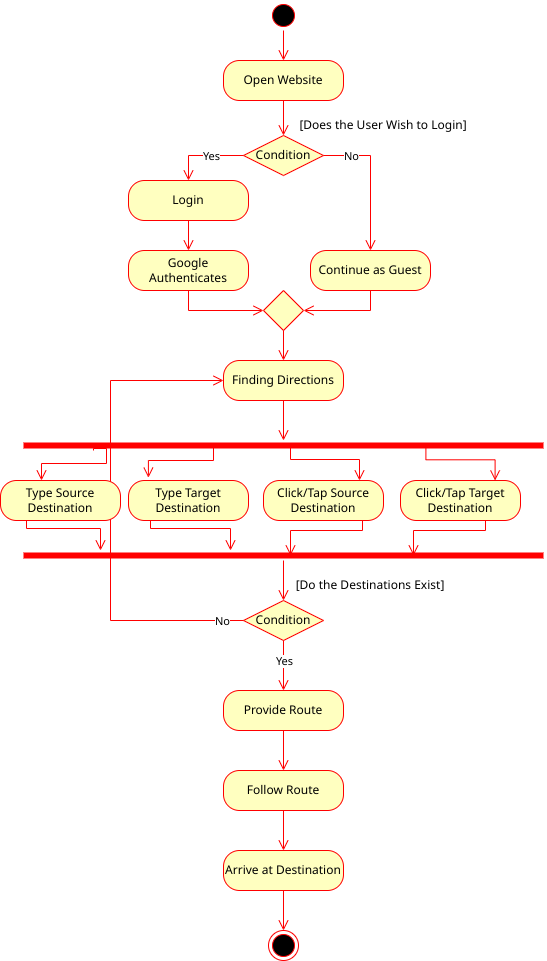

The diagram above was exported from draw.io. Its source (the exported page's mxGraphModel, read from the mxfile embedded in the PNG):
<mxGraphModel dx="658" dy="577" grid="1" gridSize="10" guides="1" tooltips="1" connect="1" arrows="1" fold="1" page="1" pageScale="1" pageWidth="850" pageHeight="1100" math="0" shadow="0">
  <root>
    <mxCell id="0" />
    <mxCell id="1" parent="0" />
    <mxCell id="ln0h1c4xxhKBN1NLCqmH-34" value="" style="ellipse;html=1;shape=startState;fillColor=#000000;strokeColor=#ff0000;" parent="1" vertex="1">
      <mxGeometry x="358" y="20" width="30" height="30" as="geometry" />
    </mxCell>
    <mxCell id="ln0h1c4xxhKBN1NLCqmH-35" value="" style="edgeStyle=orthogonalEdgeStyle;html=1;verticalAlign=bottom;endArrow=open;endSize=8;strokeColor=#ff0000;rounded=0;entryX=0.5;entryY=0;entryDx=0;entryDy=0;exitX=0.5;exitY=1;exitDx=0;exitDy=0;" parent="1" source="ln0h1c4xxhKBN1NLCqmH-34" target="ln0h1c4xxhKBN1NLCqmH-36" edge="1">
      <mxGeometry relative="1" as="geometry">
        <mxPoint x="373" y="110" as="targetPoint" />
        <mxPoint x="448" y="80" as="sourcePoint" />
      </mxGeometry>
    </mxCell>
    <mxCell id="ln0h1c4xxhKBN1NLCqmH-36" value="Open Website" style="rounded=1;whiteSpace=wrap;html=1;arcSize=40;fontColor=#000000;fillColor=#ffffc0;strokeColor=#ff0000;" parent="1" vertex="1">
      <mxGeometry x="313" y="80" width="120" height="40" as="geometry" />
    </mxCell>
    <mxCell id="ln0h1c4xxhKBN1NLCqmH-37" value="" style="edgeStyle=orthogonalEdgeStyle;html=1;verticalAlign=bottom;endArrow=open;endSize=8;strokeColor=#ff0000;rounded=0;entryX=0.5;entryY=0;entryDx=0;entryDy=0;exitX=0.5;exitY=1;exitDx=0;exitDy=0;" parent="1" source="ln0h1c4xxhKBN1NLCqmH-36" target="ln0h1c4xxhKBN1NLCqmH-38" edge="1">
      <mxGeometry relative="1" as="geometry">
        <mxPoint x="373" y="230" as="targetPoint" />
        <mxPoint x="373" y="170" as="sourcePoint" />
      </mxGeometry>
    </mxCell>
    <mxCell id="ln0h1c4xxhKBN1NLCqmH-38" value="Condition" style="rhombus;whiteSpace=wrap;html=1;fontColor=#000000;fillColor=#ffffc0;strokeColor=#ff0000;" parent="1" vertex="1">
      <mxGeometry x="333" y="155" width="80" height="40" as="geometry" />
    </mxCell>
    <mxCell id="ln0h1c4xxhKBN1NLCqmH-39" value="" style="edgeStyle=orthogonalEdgeStyle;html=1;align=left;verticalAlign=bottom;endArrow=open;endSize=8;strokeColor=#ff0000;rounded=0;entryX=0.5;entryY=0;entryDx=0;entryDy=0;exitX=1;exitY=0.5;exitDx=0;exitDy=0;" parent="1" source="ln0h1c4xxhKBN1NLCqmH-38" target="ln0h1c4xxhKBN1NLCqmH-51" edge="1">
      <mxGeometry x="-0.3333" relative="1" as="geometry">
        <mxPoint x="478" y="310" as="targetPoint" />
        <mxPoint as="offset" />
      </mxGeometry>
    </mxCell>
    <mxCell id="ln0h1c4xxhKBN1NLCqmH-82" value="&lt;div&gt;No&lt;/div&gt;" style="edgeLabel;html=1;align=center;verticalAlign=middle;resizable=0;points=[];" parent="ln0h1c4xxhKBN1NLCqmH-39" vertex="1" connectable="0">
      <mxGeometry x="-0.363" y="1" relative="1" as="geometry">
        <mxPoint x="-18" y="1" as="offset" />
      </mxGeometry>
    </mxCell>
    <mxCell id="ln0h1c4xxhKBN1NLCqmH-40" value="" style="edgeStyle=orthogonalEdgeStyle;html=1;align=left;verticalAlign=top;endArrow=open;endSize=8;strokeColor=#ff0000;rounded=0;exitX=0;exitY=0.5;exitDx=0;exitDy=0;entryX=0.5;entryY=0;entryDx=0;entryDy=0;" parent="1" source="ln0h1c4xxhKBN1NLCqmH-38" target="ln0h1c4xxhKBN1NLCqmH-49" edge="1">
      <mxGeometry x="-0.2174" y="-20" relative="1" as="geometry">
        <mxPoint x="288" y="310" as="targetPoint" />
        <mxPoint x="318" y="290" as="sourcePoint" />
        <mxPoint as="offset" />
      </mxGeometry>
    </mxCell>
    <mxCell id="ln0h1c4xxhKBN1NLCqmH-81" value="Yes" style="edgeLabel;html=1;align=center;verticalAlign=middle;resizable=0;points=[];" parent="ln0h1c4xxhKBN1NLCqmH-40" vertex="1" connectable="0">
      <mxGeometry x="-0.371" relative="1" as="geometry">
        <mxPoint x="-8" as="offset" />
      </mxGeometry>
    </mxCell>
    <mxCell id="ln0h1c4xxhKBN1NLCqmH-49" value="Login" style="rounded=1;whiteSpace=wrap;html=1;arcSize=40;fontColor=#000000;fillColor=#ffffc0;strokeColor=#ff0000;" parent="1" vertex="1">
      <mxGeometry x="218" y="200" width="120" height="40" as="geometry" />
    </mxCell>
    <mxCell id="ln0h1c4xxhKBN1NLCqmH-50" value="" style="edgeStyle=orthogonalEdgeStyle;html=1;verticalAlign=bottom;endArrow=open;endSize=8;strokeColor=#ff0000;rounded=0;entryX=0.5;entryY=0;entryDx=0;entryDy=0;exitX=0.5;exitY=1;exitDx=0;exitDy=0;" parent="1" source="ln0h1c4xxhKBN1NLCqmH-49" target="ln0h1c4xxhKBN1NLCqmH-55" edge="1">
      <mxGeometry relative="1" as="geometry">
        <mxPoint x="288" y="420" as="targetPoint" />
      </mxGeometry>
    </mxCell>
    <mxCell id="ln0h1c4xxhKBN1NLCqmH-51" value="Continue as Guest" style="rounded=1;whiteSpace=wrap;html=1;arcSize=40;fontColor=#000000;fillColor=#ffffc0;strokeColor=#ff0000;" parent="1" vertex="1">
      <mxGeometry x="400" y="270" width="120" height="40" as="geometry" />
    </mxCell>
    <mxCell id="ln0h1c4xxhKBN1NLCqmH-52" value="" style="edgeStyle=orthogonalEdgeStyle;html=1;verticalAlign=bottom;endArrow=open;endSize=8;strokeColor=#ff0000;rounded=0;entryX=1;entryY=0.5;entryDx=0;entryDy=0;exitX=0.5;exitY=1;exitDx=0;exitDy=0;" parent="1" source="ln0h1c4xxhKBN1NLCqmH-51" target="ln0h1c4xxhKBN1NLCqmH-57" edge="1">
      <mxGeometry relative="1" as="geometry">
        <mxPoint x="478" y="430" as="targetPoint" />
      </mxGeometry>
    </mxCell>
    <mxCell id="ln0h1c4xxhKBN1NLCqmH-55" value="Google Authenticates" style="rounded=1;whiteSpace=wrap;html=1;arcSize=40;fontColor=#000000;fillColor=#ffffc0;strokeColor=#ff0000;" parent="1" vertex="1">
      <mxGeometry x="218" y="270" width="120" height="40" as="geometry" />
    </mxCell>
    <mxCell id="ln0h1c4xxhKBN1NLCqmH-56" value="" style="edgeStyle=orthogonalEdgeStyle;html=1;verticalAlign=bottom;endArrow=open;endSize=8;strokeColor=#ff0000;rounded=0;entryX=0;entryY=0.5;entryDx=0;entryDy=0;exitX=0.5;exitY=1;exitDx=0;exitDy=0;" parent="1" source="ln0h1c4xxhKBN1NLCqmH-55" target="ln0h1c4xxhKBN1NLCqmH-57" edge="1">
      <mxGeometry relative="1" as="geometry">
        <mxPoint x="288" y="530" as="targetPoint" />
      </mxGeometry>
    </mxCell>
    <mxCell id="ln0h1c4xxhKBN1NLCqmH-57" value="" style="rhombus;whiteSpace=wrap;html=1;fontColor=#000000;fillColor=#ffffc0;strokeColor=#ff0000;" parent="1" vertex="1">
      <mxGeometry x="353" y="310" width="40" height="40" as="geometry" />
    </mxCell>
    <mxCell id="ln0h1c4xxhKBN1NLCqmH-61" value="" style="edgeStyle=orthogonalEdgeStyle;html=1;verticalAlign=bottom;endArrow=open;endSize=8;strokeColor=#ff0000;rounded=0;exitX=0.5;exitY=1;exitDx=0;exitDy=0;entryX=0.5;entryY=0;entryDx=0;entryDy=0;" parent="1" source="ln0h1c4xxhKBN1NLCqmH-57" target="ln0h1c4xxhKBN1NLCqmH-73" edge="1">
      <mxGeometry relative="1" as="geometry">
        <mxPoint x="373" y="560" as="targetPoint" />
        <mxPoint x="348" y="550" as="sourcePoint" />
      </mxGeometry>
    </mxCell>
    <mxCell id="ln0h1c4xxhKBN1NLCqmH-62" value="Type Target Destination" style="rounded=1;whiteSpace=wrap;html=1;arcSize=40;fontColor=#000000;fillColor=#ffffc0;strokeColor=#ff0000;" parent="1" vertex="1">
      <mxGeometry x="218" y="500" width="120" height="40" as="geometry" />
    </mxCell>
    <mxCell id="ln0h1c4xxhKBN1NLCqmH-65" value="Click/Tap Source Destination" style="rounded=1;whiteSpace=wrap;html=1;arcSize=40;fontColor=#000000;fillColor=#ffffc0;strokeColor=#ff0000;" parent="1" vertex="1">
      <mxGeometry x="353" y="500" width="120" height="40" as="geometry" />
    </mxCell>
    <mxCell id="ln0h1c4xxhKBN1NLCqmH-70" value="" style="shape=line;html=1;strokeWidth=6;strokeColor=#ff0000;" parent="1" vertex="1">
      <mxGeometry x="113" y="460" width="520" height="10" as="geometry" />
    </mxCell>
    <mxCell id="ln0h1c4xxhKBN1NLCqmH-73" value="Finding Directions" style="rounded=1;whiteSpace=wrap;html=1;arcSize=40;fontColor=#000000;fillColor=#ffffc0;strokeColor=#ff0000;" parent="1" vertex="1">
      <mxGeometry x="313" y="380" width="120" height="40" as="geometry" />
    </mxCell>
    <mxCell id="ln0h1c4xxhKBN1NLCqmH-74" value="" style="edgeStyle=orthogonalEdgeStyle;html=1;verticalAlign=bottom;endArrow=open;endSize=8;strokeColor=#ff0000;rounded=0;exitX=0.5;exitY=1;exitDx=0;exitDy=0;" parent="1" source="ln0h1c4xxhKBN1NLCqmH-73" target="ln0h1c4xxhKBN1NLCqmH-70" edge="1">
      <mxGeometry relative="1" as="geometry">
        <mxPoint x="138" y="630" as="targetPoint" />
      </mxGeometry>
    </mxCell>
    <mxCell id="ln0h1c4xxhKBN1NLCqmH-75" value="" style="shape=line;html=1;strokeWidth=6;strokeColor=#ff0000;" parent="1" vertex="1">
      <mxGeometry x="113" y="570" width="520" height="10" as="geometry" />
    </mxCell>
    <mxCell id="ln0h1c4xxhKBN1NLCqmH-76" value="" style="edgeStyle=orthogonalEdgeStyle;html=1;verticalAlign=bottom;endArrow=open;endSize=8;strokeColor=#ff0000;rounded=0;entryX=0.5;entryY=0;entryDx=0;entryDy=0;" parent="1" source="ln0h1c4xxhKBN1NLCqmH-75" target="ln0h1c4xxhKBN1NLCqmH-85" edge="1">
      <mxGeometry relative="1" as="geometry">
        <mxPoint x="373" y="630" as="targetPoint" />
      </mxGeometry>
    </mxCell>
    <mxCell id="ln0h1c4xxhKBN1NLCqmH-77" value="Provide Route" style="rounded=1;whiteSpace=wrap;html=1;arcSize=40;fontColor=#000000;fillColor=#ffffc0;strokeColor=#ff0000;" parent="1" vertex="1">
      <mxGeometry x="313" y="710" width="120" height="40" as="geometry" />
    </mxCell>
    <mxCell id="ln0h1c4xxhKBN1NLCqmH-78" value="" style="edgeStyle=orthogonalEdgeStyle;html=1;verticalAlign=bottom;endArrow=open;endSize=8;strokeColor=#ff0000;rounded=0;entryX=0.5;entryY=0;entryDx=0;entryDy=0;" parent="1" source="ln0h1c4xxhKBN1NLCqmH-77" target="ln0h1c4xxhKBN1NLCqmH-93" edge="1">
      <mxGeometry relative="1" as="geometry">
        <mxPoint x="430" y="800" as="targetPoint" />
      </mxGeometry>
    </mxCell>
    <mxCell id="ln0h1c4xxhKBN1NLCqmH-83" value="[Does the User Wish to Login]" style="text;html=1;whiteSpace=wrap;strokeColor=none;fillColor=none;align=center;verticalAlign=middle;rounded=0;" parent="1" vertex="1">
      <mxGeometry x="388" y="130" width="170" height="30" as="geometry" />
    </mxCell>
    <mxCell id="ln0h1c4xxhKBN1NLCqmH-85" value="Condition" style="rhombus;whiteSpace=wrap;html=1;fontColor=#000000;fillColor=#ffffc0;strokeColor=#ff0000;" parent="1" vertex="1">
      <mxGeometry x="333" y="620" width="80" height="40" as="geometry" />
    </mxCell>
    <mxCell id="ln0h1c4xxhKBN1NLCqmH-88" value="[Do the Destinations Exist]" style="text;html=1;whiteSpace=wrap;strokeColor=none;fillColor=none;align=center;verticalAlign=middle;rounded=0;" parent="1" vertex="1">
      <mxGeometry x="380" y="590" width="160" height="30" as="geometry" />
    </mxCell>
    <mxCell id="ln0h1c4xxhKBN1NLCqmH-89" value="" style="edgeStyle=orthogonalEdgeStyle;html=1;verticalAlign=bottom;endArrow=open;endSize=8;strokeColor=#ff0000;rounded=0;exitX=0.5;exitY=1;exitDx=0;exitDy=0;entryX=0.5;entryY=0;entryDx=0;entryDy=0;" parent="1" source="ln0h1c4xxhKBN1NLCqmH-85" target="ln0h1c4xxhKBN1NLCqmH-77" edge="1">
      <mxGeometry relative="1" as="geometry">
        <mxPoint x="450" y="720" as="targetPoint" />
        <mxPoint x="450" y="660" as="sourcePoint" />
      </mxGeometry>
    </mxCell>
    <mxCell id="ln0h1c4xxhKBN1NLCqmH-90" value="Yes" style="edgeLabel;html=1;align=center;verticalAlign=middle;resizable=0;points=[];" parent="ln0h1c4xxhKBN1NLCqmH-89" vertex="1" connectable="0">
      <mxGeometry x="-0.0467" y="3" relative="1" as="geometry">
        <mxPoint x="-3" y="-4" as="offset" />
      </mxGeometry>
    </mxCell>
    <mxCell id="ln0h1c4xxhKBN1NLCqmH-91" value="" style="edgeStyle=orthogonalEdgeStyle;html=1;verticalAlign=bottom;endArrow=open;endSize=8;strokeColor=#ff0000;rounded=0;exitX=0;exitY=0.5;exitDx=0;exitDy=0;entryX=0;entryY=0.5;entryDx=0;entryDy=0;" parent="1" source="ln0h1c4xxhKBN1NLCqmH-85" target="ln0h1c4xxhKBN1NLCqmH-73" edge="1">
      <mxGeometry relative="1" as="geometry">
        <mxPoint x="290" y="700" as="targetPoint" />
        <mxPoint x="290" y="640" as="sourcePoint" />
        <Array as="points">
          <mxPoint x="200" y="640" />
          <mxPoint x="200" y="400" />
        </Array>
      </mxGeometry>
    </mxCell>
    <mxCell id="ln0h1c4xxhKBN1NLCqmH-92" value="No" style="edgeLabel;html=1;align=center;verticalAlign=middle;resizable=0;points=[];" parent="ln0h1c4xxhKBN1NLCqmH-91" vertex="1" connectable="0">
      <mxGeometry x="-0.9111" relative="1" as="geometry">
        <mxPoint as="offset" />
      </mxGeometry>
    </mxCell>
    <mxCell id="ln0h1c4xxhKBN1NLCqmH-93" value="Follow Route" style="rounded=1;whiteSpace=wrap;html=1;arcSize=40;fontColor=#000000;fillColor=#ffffc0;strokeColor=#ff0000;" parent="1" vertex="1">
      <mxGeometry x="313" y="790" width="120" height="40" as="geometry" />
    </mxCell>
    <mxCell id="ln0h1c4xxhKBN1NLCqmH-94" value="" style="edgeStyle=orthogonalEdgeStyle;html=1;verticalAlign=bottom;endArrow=open;endSize=8;strokeColor=#ff0000;rounded=0;entryX=0.5;entryY=0;entryDx=0;entryDy=0;" parent="1" source="ln0h1c4xxhKBN1NLCqmH-93" target="ln0h1c4xxhKBN1NLCqmH-95" edge="1">
      <mxGeometry relative="1" as="geometry">
        <mxPoint x="373" y="930" as="targetPoint" />
      </mxGeometry>
    </mxCell>
    <mxCell id="ln0h1c4xxhKBN1NLCqmH-95" value="Arrive at Destination" style="rounded=1;whiteSpace=wrap;html=1;arcSize=40;fontColor=#000000;fillColor=#ffffc0;strokeColor=#ff0000;" parent="1" vertex="1">
      <mxGeometry x="313" y="870" width="120" height="40" as="geometry" />
    </mxCell>
    <mxCell id="ln0h1c4xxhKBN1NLCqmH-96" value="" style="edgeStyle=orthogonalEdgeStyle;html=1;verticalAlign=bottom;endArrow=open;endSize=8;strokeColor=#ff0000;rounded=0;entryX=0.5;entryY=0;entryDx=0;entryDy=0;" parent="1" source="ln0h1c4xxhKBN1NLCqmH-95" target="ln0h1c4xxhKBN1NLCqmH-97" edge="1">
      <mxGeometry relative="1" as="geometry">
        <mxPoint x="373" y="960" as="targetPoint" />
      </mxGeometry>
    </mxCell>
    <mxCell id="ln0h1c4xxhKBN1NLCqmH-97" value="" style="ellipse;html=1;shape=endState;fillColor=#000000;strokeColor=#ff0000;" parent="1" vertex="1">
      <mxGeometry x="358" y="950" width="30" height="30" as="geometry" />
    </mxCell>
    <mxCell id="ZOxwUvFp25afpj2LGAQe-1" value="Click/Tap Target Destination" style="rounded=1;whiteSpace=wrap;html=1;arcSize=40;fontColor=#000000;fillColor=#ffffc0;strokeColor=#ff0000;" parent="1" vertex="1">
      <mxGeometry x="490" y="500" width="120" height="40" as="geometry" />
    </mxCell>
    <mxCell id="ZOxwUvFp25afpj2LGAQe-2" value="Type Source Destination" style="rounded=1;whiteSpace=wrap;html=1;arcSize=40;fontColor=#000000;fillColor=#ffffc0;strokeColor=#ff0000;" parent="1" vertex="1">
      <mxGeometry x="90" y="500" width="120" height="40" as="geometry" />
    </mxCell>
    <mxCell id="ZOxwUvFp25afpj2LGAQe-4" value="" style="edgeStyle=orthogonalEdgeStyle;html=1;verticalAlign=bottom;endArrow=open;endSize=8;strokeColor=#ff0000;rounded=0;exitX=0.36;exitY=0.723;exitDx=0;exitDy=0;exitPerimeter=0;entryX=0.81;entryY=0.018;entryDx=0;entryDy=0;entryPerimeter=0;" parent="1" edge="1">
      <mxGeometry relative="1" as="geometry">
        <mxPoint x="584.6" y="500" as="targetPoint" />
        <mxPoint x="559.4" y="466.28" as="sourcePoint" />
        <Array as="points">
          <mxPoint x="559.4" y="464.28" />
          <mxPoint x="515.4" y="464.28" />
          <mxPoint x="515.4" y="479.28" />
          <mxPoint x="584.4" y="479.28" />
        </Array>
      </mxGeometry>
    </mxCell>
    <mxCell id="ZOxwUvFp25afpj2LGAQe-5" value="" style="edgeStyle=orthogonalEdgeStyle;html=1;verticalAlign=bottom;endArrow=open;endSize=8;strokeColor=#ff0000;rounded=0;exitX=0.36;exitY=0.723;exitDx=0;exitDy=0;exitPerimeter=0;entryX=0.166;entryY=-0.071;entryDx=0;entryDy=0;entryPerimeter=0;" parent="1" target="ln0h1c4xxhKBN1NLCqmH-62" edge="1">
      <mxGeometry relative="1" as="geometry">
        <mxPoint x="240" y="490" as="targetPoint" />
        <mxPoint x="290" y="467" as="sourcePoint" />
        <Array as="points">
          <mxPoint x="290" y="465" />
          <mxPoint x="303" y="465" />
          <mxPoint x="303" y="480" />
          <mxPoint x="238" y="480" />
        </Array>
      </mxGeometry>
    </mxCell>
    <mxCell id="ZOxwUvFp25afpj2LGAQe-7" value="" style="edgeStyle=orthogonalEdgeStyle;html=1;verticalAlign=bottom;endArrow=open;endSize=8;strokeColor=#ff0000;rounded=0;entryX=0.75;entryY=0.5;entryDx=0;entryDy=0;entryPerimeter=0;" parent="1" target="ln0h1c4xxhKBN1NLCqmH-75" edge="1">
      <mxGeometry relative="1" as="geometry">
        <mxPoint x="500" y="560" as="targetPoint" />
        <mxPoint x="575" y="540" as="sourcePoint" />
        <Array as="points">
          <mxPoint x="575" y="550" />
          <mxPoint x="503" y="550" />
        </Array>
      </mxGeometry>
    </mxCell>
    <mxCell id="ZOxwUvFp25afpj2LGAQe-10" value="" style="edgeStyle=orthogonalEdgeStyle;html=1;verticalAlign=bottom;endArrow=open;endSize=8;strokeColor=#ff0000;rounded=0;exitX=0.25;exitY=1;exitDx=0;exitDy=0;" parent="1" source="ZOxwUvFp25afpj2LGAQe-2" target="ln0h1c4xxhKBN1NLCqmH-75" edge="1">
      <mxGeometry relative="1" as="geometry">
        <mxPoint x="162.79999999999995" y="573" as="targetPoint" />
        <mxPoint x="113" y="543" as="sourcePoint" />
        <Array as="points">
          <mxPoint x="116" y="540" />
          <mxPoint x="116" y="548" />
          <mxPoint x="190" y="548" />
        </Array>
      </mxGeometry>
    </mxCell>
    <mxCell id="ZOxwUvFp25afpj2LGAQe-11" value="" style="edgeStyle=orthogonalEdgeStyle;html=1;verticalAlign=bottom;endArrow=open;endSize=8;strokeColor=#ff0000;rounded=0;exitX=0.25;exitY=1;exitDx=0;exitDy=0;" parent="1" edge="1">
      <mxGeometry relative="1" as="geometry">
        <mxPoint x="320" y="570" as="targetPoint" />
        <mxPoint x="244" y="540" as="sourcePoint" />
        <Array as="points">
          <mxPoint x="240" y="540" />
          <mxPoint x="240" y="548" />
          <mxPoint x="320" y="548" />
        </Array>
      </mxGeometry>
    </mxCell>
    <mxCell id="ZOxwUvFp25afpj2LGAQe-12" value="" style="edgeStyle=orthogonalEdgeStyle;html=1;verticalAlign=bottom;endArrow=open;endSize=8;strokeColor=#ff0000;rounded=0;exitX=0.36;exitY=0.723;exitDx=0;exitDy=0;exitPerimeter=0;entryX=0.166;entryY=-0.071;entryDx=0;entryDy=0;entryPerimeter=0;" parent="1" edge="1">
      <mxGeometry relative="1" as="geometry">
        <mxPoint x="131" y="500" as="targetPoint" />
        <mxPoint x="183" y="470" as="sourcePoint" />
        <Array as="points">
          <mxPoint x="183" y="468" />
          <mxPoint x="196" y="468" />
          <mxPoint x="196" y="483" />
          <mxPoint x="131" y="483" />
        </Array>
      </mxGeometry>
    </mxCell>
    <mxCell id="ZOxwUvFp25afpj2LGAQe-15" value="" style="edgeStyle=orthogonalEdgeStyle;html=1;verticalAlign=bottom;endArrow=open;endSize=8;strokeColor=#ff0000;rounded=0;exitX=0.36;exitY=0.723;exitDx=0;exitDy=0;exitPerimeter=0;entryX=0.81;entryY=0.018;entryDx=0;entryDy=0;entryPerimeter=0;" parent="1" edge="1">
      <mxGeometry relative="1" as="geometry">
        <mxPoint x="449" y="500" as="targetPoint" />
        <mxPoint x="424" y="466" as="sourcePoint" />
        <Array as="points">
          <mxPoint x="424" y="464" />
          <mxPoint x="380" y="464" />
          <mxPoint x="380" y="479" />
          <mxPoint x="449" y="479" />
        </Array>
      </mxGeometry>
    </mxCell>
    <mxCell id="ZOxwUvFp25afpj2LGAQe-18" value="" style="edgeStyle=orthogonalEdgeStyle;html=1;verticalAlign=bottom;endArrow=open;endSize=8;strokeColor=#ff0000;rounded=0;entryX=0.75;entryY=0.5;entryDx=0;entryDy=0;entryPerimeter=0;" parent="1" edge="1">
      <mxGeometry relative="1" as="geometry">
        <mxPoint x="380" y="575" as="targetPoint" />
        <mxPoint x="452" y="540" as="sourcePoint" />
        <Array as="points">
          <mxPoint x="452" y="550" />
          <mxPoint x="380" y="550" />
        </Array>
      </mxGeometry>
    </mxCell>
  </root>
</mxGraphModel>